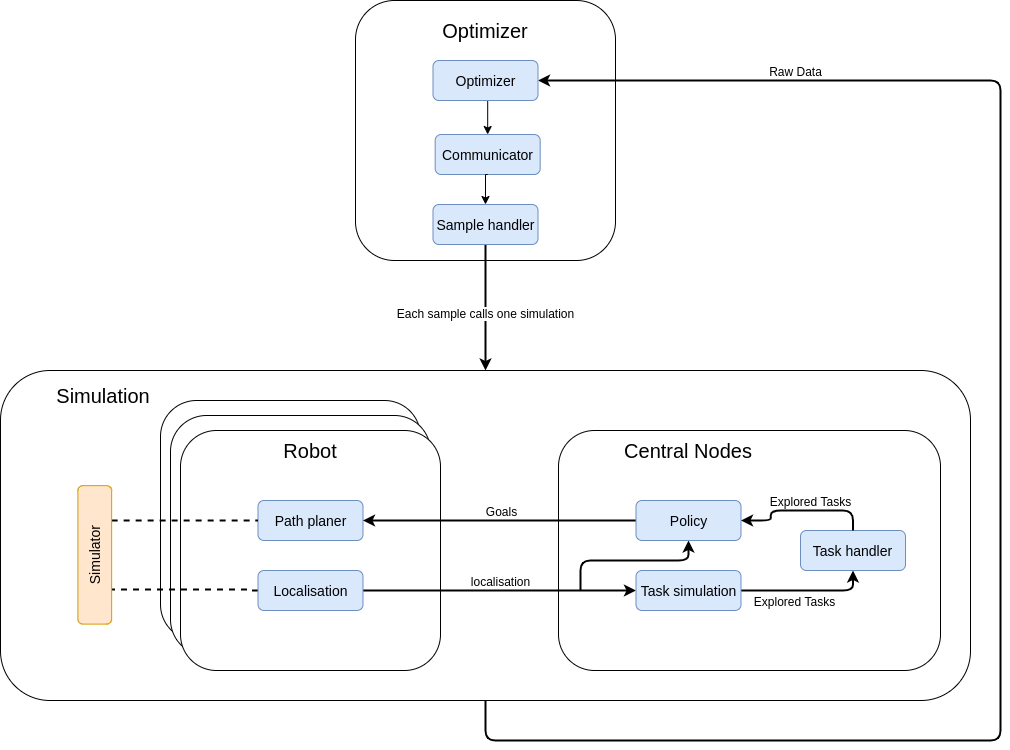

The diagram above was exported from draw.io. Its source (the exported page's mxGraphModel, read from the mxfile embedded in the PNG):
<mxGraphModel dx="1350" dy="1916" grid="1" gridSize="10" guides="1" tooltips="1" connect="1" arrows="1" fold="1" page="1" pageScale="1" pageWidth="850" pageHeight="1100" math="0" shadow="0">
  <root>
    <mxCell id="0" />
    <mxCell id="1" parent="0" />
    <mxCell id="jTW2cxw61UIhcki70t6P-55" style="edgeStyle=orthogonalEdgeStyle;curved=1;rounded=0;jumpStyle=none;jumpSize=6;orthogonalLoop=1;jettySize=auto;html=1;exitX=0.5;exitY=1;exitDx=0;exitDy=0;startArrow=none;startFill=0;endArrow=classic;endFill=1;strokeWidth=2;" parent="1" source="jTW2cxw61UIhcki70t6P-42" target="jTW2cxw61UIhcki70t6P-32" edge="1">
      <mxGeometry relative="1" as="geometry">
        <mxPoint x="424.1600000000001" y="47" as="sourcePoint" />
        <mxPoint x="424.6700000000001" y="165" as="targetPoint" />
      </mxGeometry>
    </mxCell>
    <mxCell id="jTW2cxw61UIhcki70t6P-59" value="Each sample calls one simulation" style="text;html=1;align=center;verticalAlign=middle;resizable=0;points=[];labelBackgroundColor=#ffffff;" parent="jTW2cxw61UIhcki70t6P-55" vertex="1" connectable="0">
      <mxGeometry x="0.2194" y="-5" relative="1" as="geometry">
        <mxPoint x="4.58" y="-9" as="offset" />
      </mxGeometry>
    </mxCell>
    <mxCell id="jTW2cxw61UIhcki70t6P-57" style="edgeStyle=orthogonalEdgeStyle;rounded=1;jumpStyle=none;jumpSize=6;orthogonalLoop=1;jettySize=auto;html=1;exitX=0.5;exitY=1;exitDx=0;exitDy=0;entryX=1;entryY=0.5;entryDx=0;entryDy=0;startArrow=none;startFill=0;endArrow=classic;endFill=1;strokeWidth=2;" parent="1" target="jTW2cxw61UIhcki70t6P-41" edge="1" source="jTW2cxw61UIhcki70t6P-32">
      <mxGeometry relative="1" as="geometry">
        <mxPoint x="778" y="-35" as="targetPoint" />
        <Array as="points">
          <mxPoint x="505" y="550" />
          <mxPoint x="1020" y="550" />
          <mxPoint x="1020" y="-110" />
        </Array>
        <mxPoint x="424.6700000000001" y="495" as="sourcePoint" />
      </mxGeometry>
    </mxCell>
    <mxCell id="jTW2cxw61UIhcki70t6P-58" value="Raw Data" style="text;html=1;align=center;verticalAlign=middle;resizable=0;points=[];labelBackgroundColor=#ffffff;" parent="jTW2cxw61UIhcki70t6P-57" vertex="1" connectable="0">
      <mxGeometry x="-0.4822" y="-1" relative="1" as="geometry">
        <mxPoint x="-84.7" y="-671" as="offset" />
      </mxGeometry>
    </mxCell>
    <mxCell id="jTW2cxw61UIhcki70t6P-32" value="" style="rounded=1;whiteSpace=wrap;html=1;strokeWidth=1;" parent="1" vertex="1">
      <mxGeometry x="20" y="180" width="970" height="330" as="geometry" />
    </mxCell>
    <mxCell id="jTW2cxw61UIhcki70t6P-35" value="" style="rounded=1;whiteSpace=wrap;html=1;fillColor=#ffffff;strokeWidth=1;" parent="1" vertex="1">
      <mxGeometry x="180" y="210" width="260" height="240" as="geometry" />
    </mxCell>
    <mxCell id="jTW2cxw61UIhcki70t6P-34" value="" style="rounded=1;whiteSpace=wrap;html=1;fillColor=#ffffff;strokeWidth=1;" parent="1" vertex="1">
      <mxGeometry x="190" y="225" width="260" height="240" as="geometry" />
    </mxCell>
    <mxCell id="jTW2cxw61UIhcki70t6P-1" value="" style="rounded=1;whiteSpace=wrap;html=1;fillColor=#ffffff;strokeWidth=1;" parent="1" vertex="1">
      <mxGeometry x="200" y="240" width="260" height="240" as="geometry" />
    </mxCell>
    <mxCell id="jTW2cxw61UIhcki70t6P-2" value="&lt;font style=&quot;font-size: 20px&quot;&gt;Robot&lt;/font&gt;" style="text;html=1;strokeColor=none;fillColor=none;align=center;verticalAlign=middle;whiteSpace=wrap;rounded=0;" parent="1" vertex="1">
      <mxGeometry x="260" y="240" width="140" height="40" as="geometry" />
    </mxCell>
    <mxCell id="jTW2cxw61UIhcki70t6P-17" style="edgeStyle=orthogonalEdgeStyle;rounded=0;jumpStyle=none;jumpSize=6;orthogonalLoop=1;jettySize=auto;html=1;exitX=1;exitY=0.5;exitDx=0;exitDy=0;entryX=0;entryY=0.5;entryDx=0;entryDy=0;endArrow=classic;endFill=1;strokeWidth=2;" parent="1" source="jTW2cxw61UIhcki70t6P-3" target="jTW2cxw61UIhcki70t6P-10" edge="1">
      <mxGeometry relative="1" as="geometry" />
    </mxCell>
    <mxCell id="jTW2cxw61UIhcki70t6P-18" value="localisation" style="text;html=1;align=center;verticalAlign=middle;resizable=0;points=[];labelBackgroundColor=#ffffff;" parent="jTW2cxw61UIhcki70t6P-17" vertex="1" connectable="0">
      <mxGeometry x="0.0659" y="-1" relative="1" as="geometry">
        <mxPoint x="-8.02" y="-11" as="offset" />
      </mxGeometry>
    </mxCell>
    <mxCell id="jTW2cxw61UIhcki70t6P-25" style="edgeStyle=orthogonalEdgeStyle;rounded=0;jumpStyle=none;jumpSize=6;orthogonalLoop=1;jettySize=auto;html=1;exitX=0;exitY=0.5;exitDx=0;exitDy=0;entryX=0.25;entryY=1;entryDx=0;entryDy=0;startArrow=none;startFill=0;endArrow=none;endFill=0;strokeWidth=2;dashed=1;" parent="1" source="jTW2cxw61UIhcki70t6P-3" target="jTW2cxw61UIhcki70t6P-14" edge="1">
      <mxGeometry relative="1" as="geometry">
        <Array as="points">
          <mxPoint x="270" y="400" />
        </Array>
      </mxGeometry>
    </mxCell>
    <mxCell id="jTW2cxw61UIhcki70t6P-3" value="&lt;span style=&quot;font-size: 14px&quot;&gt;Localisation&lt;/span&gt;" style="rounded=1;whiteSpace=wrap;html=1;fillColor=#dae8fc;strokeColor=#6c8ebf;" parent="1" vertex="1">
      <mxGeometry x="277.5" y="380" width="105" height="40" as="geometry" />
    </mxCell>
    <mxCell id="jTW2cxw61UIhcki70t6P-4" value="&lt;font style=&quot;font-size: 14px&quot;&gt;Path planer&lt;/font&gt;" style="rounded=1;whiteSpace=wrap;html=1;fillColor=#dae8fc;strokeColor=#6c8ebf;" parent="1" vertex="1">
      <mxGeometry x="277.5" y="310" width="105" height="40" as="geometry" />
    </mxCell>
    <mxCell id="jTW2cxw61UIhcki70t6P-6" value="" style="rounded=1;whiteSpace=wrap;html=1;fillColor=none;strokeWidth=1;" parent="1" vertex="1">
      <mxGeometry x="578" y="240" width="382" height="240" as="geometry" />
    </mxCell>
    <mxCell id="jTW2cxw61UIhcki70t6P-7" value="&lt;font style=&quot;font-size: 20px&quot;&gt;Central Nodes&lt;/font&gt;" style="text;html=1;strokeColor=none;fillColor=none;align=center;verticalAlign=middle;whiteSpace=wrap;rounded=0;" parent="1" vertex="1">
      <mxGeometry x="638" y="240" width="140" height="40" as="geometry" />
    </mxCell>
    <mxCell id="jTW2cxw61UIhcki70t6P-26" style="edgeStyle=orthogonalEdgeStyle;rounded=1;jumpStyle=none;jumpSize=6;orthogonalLoop=1;jettySize=auto;html=1;exitX=1;exitY=0.5;exitDx=0;exitDy=0;entryX=0.5;entryY=1;entryDx=0;entryDy=0;startArrow=none;startFill=0;endArrow=classic;endFill=1;strokeWidth=2;" parent="1" source="jTW2cxw61UIhcki70t6P-10" target="VvnRzbQOvzfm1CfbNgYS-1" edge="1">
      <mxGeometry relative="1" as="geometry" />
    </mxCell>
    <mxCell id="jTW2cxw61UIhcki70t6P-27" value="Explored Tasks" style="text;html=1;align=center;verticalAlign=middle;resizable=0;points=[];labelBackgroundColor=#ffffff;" parent="jTW2cxw61UIhcki70t6P-26" vertex="1" connectable="0">
      <mxGeometry x="-0.1481" y="-1" relative="1" as="geometry">
        <mxPoint x="-3.49" y="9" as="offset" />
      </mxGeometry>
    </mxCell>
    <mxCell id="jTW2cxw61UIhcki70t6P-10" value="&lt;font style=&quot;font-size: 14px&quot;&gt;Task simulation&lt;/font&gt;" style="rounded=1;whiteSpace=wrap;html=1;fillColor=#dae8fc;strokeColor=#6c8ebf;" parent="1" vertex="1">
      <mxGeometry x="655.5" y="380" width="105" height="40" as="geometry" />
    </mxCell>
    <mxCell id="jTW2cxw61UIhcki70t6P-23" style="edgeStyle=orthogonalEdgeStyle;rounded=0;jumpStyle=none;jumpSize=6;orthogonalLoop=1;jettySize=auto;html=1;exitX=0;exitY=0.5;exitDx=0;exitDy=0;endArrow=classic;endFill=1;strokeWidth=2;" parent="1" source="jTW2cxw61UIhcki70t6P-11" target="jTW2cxw61UIhcki70t6P-4" edge="1">
      <mxGeometry relative="1" as="geometry" />
    </mxCell>
    <mxCell id="jTW2cxw61UIhcki70t6P-24" value="Goals" style="text;html=1;align=center;verticalAlign=middle;resizable=0;points=[];labelBackgroundColor=#ffffff;" parent="jTW2cxw61UIhcki70t6P-23" vertex="1" connectable="0">
      <mxGeometry x="-0.1468" y="-2" relative="1" as="geometry">
        <mxPoint x="-18.95" y="-8" as="offset" />
      </mxGeometry>
    </mxCell>
    <mxCell id="jTW2cxw61UIhcki70t6P-28" style="edgeStyle=orthogonalEdgeStyle;rounded=1;jumpStyle=none;jumpSize=6;orthogonalLoop=1;jettySize=auto;html=1;exitX=0.5;exitY=1;exitDx=0;exitDy=0;startArrow=classic;startFill=1;endArrow=none;endFill=0;strokeWidth=2;" parent="1" source="jTW2cxw61UIhcki70t6P-11" edge="1">
      <mxGeometry relative="1" as="geometry">
        <mxPoint x="600" y="400" as="targetPoint" />
        <Array as="points">
          <mxPoint x="708" y="370" />
          <mxPoint x="600" y="370" />
          <mxPoint x="600" y="400" />
        </Array>
      </mxGeometry>
    </mxCell>
    <mxCell id="jTW2cxw61UIhcki70t6P-11" value="&lt;font style=&quot;font-size: 14px&quot;&gt;Policy&lt;/font&gt;" style="rounded=1;whiteSpace=wrap;html=1;fillColor=#dae8fc;strokeColor=#6c8ebf;" parent="1" vertex="1">
      <mxGeometry x="655.5" y="310" width="105" height="40" as="geometry" />
    </mxCell>
    <mxCell id="jTW2cxw61UIhcki70t6P-16" style="edgeStyle=orthogonalEdgeStyle;rounded=0;jumpStyle=none;jumpSize=6;orthogonalLoop=1;jettySize=auto;html=1;exitX=0.75;exitY=1;exitDx=0;exitDy=0;entryX=0;entryY=0.5;entryDx=0;entryDy=0;endArrow=none;endFill=0;strokeWidth=2;startArrow=none;startFill=0;dashed=1;" parent="1" source="jTW2cxw61UIhcki70t6P-14" target="jTW2cxw61UIhcki70t6P-4" edge="1">
      <mxGeometry relative="1" as="geometry">
        <Array as="points">
          <mxPoint x="278" y="330" />
        </Array>
      </mxGeometry>
    </mxCell>
    <mxCell id="jTW2cxw61UIhcki70t6P-14" value="&lt;font style=&quot;font-size: 14px&quot;&gt;Simulator&lt;br&gt;&lt;/font&gt;" style="rounded=1;whiteSpace=wrap;html=1;fillColor=#ffe6cc;arcSize=15;rotation=-90;strokeColor=#d79b00;" parent="1" vertex="1">
      <mxGeometry x="45.05" y="347.5" width="138.45" height="33.75" as="geometry" />
    </mxCell>
    <mxCell id="jTW2cxw61UIhcki70t6P-33" value="&lt;font style=&quot;font-size: 20px&quot;&gt;Simulation&lt;/font&gt;" style="text;html=1;strokeColor=none;fillColor=none;align=center;verticalAlign=middle;whiteSpace=wrap;rounded=0;" parent="1" vertex="1">
      <mxGeometry x="42.5" y="190" width="160" height="30" as="geometry" />
    </mxCell>
    <mxCell id="jTW2cxw61UIhcki70t6P-38" value="" style="rounded=1;whiteSpace=wrap;html=1;fillColor=none;strokeWidth=1;" parent="1" vertex="1">
      <mxGeometry x="375" y="-190" width="260" height="260" as="geometry" />
    </mxCell>
    <mxCell id="jTW2cxw61UIhcki70t6P-39" value="&lt;font style=&quot;font-size: 20px&quot;&gt;Optimizer&lt;/font&gt;" style="text;html=1;strokeColor=none;fillColor=none;align=center;verticalAlign=middle;whiteSpace=wrap;rounded=0;" parent="1" vertex="1">
      <mxGeometry x="435" y="-180" width="140" height="40" as="geometry" />
    </mxCell>
    <mxCell id="NDYepnj0f1Qk2B0eIv_E-3" style="edgeStyle=orthogonalEdgeStyle;rounded=0;orthogonalLoop=1;jettySize=auto;html=1;exitX=0.5;exitY=1;exitDx=0;exitDy=0;entryX=0.5;entryY=0;entryDx=0;entryDy=0;" parent="1" source="jTW2cxw61UIhcki70t6P-41" target="NDYepnj0f1Qk2B0eIv_E-2" edge="1">
      <mxGeometry relative="1" as="geometry" />
    </mxCell>
    <mxCell id="jTW2cxw61UIhcki70t6P-41" value="&lt;font style=&quot;font-size: 14px&quot;&gt;Optimizer&lt;/font&gt;" style="rounded=1;whiteSpace=wrap;html=1;fillColor=#dae8fc;strokeColor=#6c8ebf;" parent="1" vertex="1">
      <mxGeometry x="452.5" y="-130" width="105" height="40" as="geometry" />
    </mxCell>
    <mxCell id="jTW2cxw61UIhcki70t6P-46" value="" style="group" parent="1" vertex="1" connectable="0">
      <mxGeometry x="440.33" width="117.17000000000002" height="54" as="geometry" />
    </mxCell>
    <mxCell id="jTW2cxw61UIhcki70t6P-42" value="&lt;font style=&quot;font-size: 14px&quot;&gt;Sample handler&lt;/font&gt;" style="rounded=1;whiteSpace=wrap;html=1;fillColor=#dae8fc;strokeColor=#6c8ebf;" parent="jTW2cxw61UIhcki70t6P-46" vertex="1">
      <mxGeometry x="12.170000000000016" y="14" width="105" height="40" as="geometry" />
    </mxCell>
    <mxCell id="NDYepnj0f1Qk2B0eIv_E-1" value="" style="group" parent="1" vertex="1" connectable="0">
      <mxGeometry x="442.5" y="-70" width="117.17000000000002" height="54" as="geometry" />
    </mxCell>
    <mxCell id="NDYepnj0f1Qk2B0eIv_E-2" value="&lt;font style=&quot;font-size: 14px&quot;&gt;Communicator&lt;/font&gt;" style="rounded=1;whiteSpace=wrap;html=1;fillColor=#dae8fc;strokeColor=#6c8ebf;" parent="NDYepnj0f1Qk2B0eIv_E-1" vertex="1">
      <mxGeometry x="12.170000000000016" y="14" width="105" height="40" as="geometry" />
    </mxCell>
    <mxCell id="NDYepnj0f1Qk2B0eIv_E-4" style="edgeStyle=orthogonalEdgeStyle;rounded=0;orthogonalLoop=1;jettySize=auto;html=1;exitX=0.5;exitY=1;exitDx=0;exitDy=0;entryX=0.5;entryY=0;entryDx=0;entryDy=0;" parent="1" source="NDYepnj0f1Qk2B0eIv_E-2" target="jTW2cxw61UIhcki70t6P-42" edge="1">
      <mxGeometry relative="1" as="geometry" />
    </mxCell>
    <mxCell id="VvnRzbQOvzfm1CfbNgYS-1" value="&lt;font style=&quot;font-size: 14px&quot;&gt;Task handler&lt;/font&gt;" style="rounded=1;whiteSpace=wrap;html=1;fillColor=#dae8fc;strokeColor=#6c8ebf;" parent="1" vertex="1">
      <mxGeometry x="820" y="340" width="105" height="40" as="geometry" />
    </mxCell>
    <mxCell id="VvnRzbQOvzfm1CfbNgYS-2" style="edgeStyle=orthogonalEdgeStyle;rounded=1;jumpStyle=none;jumpSize=6;orthogonalLoop=1;jettySize=auto;html=1;exitX=0.5;exitY=0;exitDx=0;exitDy=0;entryX=1;entryY=0.5;entryDx=0;entryDy=0;startArrow=none;startFill=0;endArrow=classic;endFill=1;strokeWidth=2;" parent="1" source="VvnRzbQOvzfm1CfbNgYS-1" target="jTW2cxw61UIhcki70t6P-11" edge="1">
      <mxGeometry relative="1" as="geometry">
        <mxPoint x="790" y="290" as="sourcePoint" />
        <mxPoint x="902" y="270" as="targetPoint" />
      </mxGeometry>
    </mxCell>
    <mxCell id="VvnRzbQOvzfm1CfbNgYS-3" value="Explored Tasks" style="text;html=1;align=center;verticalAlign=middle;resizable=0;points=[];labelBackgroundColor=#ffffff;" parent="VvnRzbQOvzfm1CfbNgYS-2" vertex="1" connectable="0">
      <mxGeometry x="-0.1481" y="-1" relative="1" as="geometry">
        <mxPoint x="-3.49" y="-8.75" as="offset" />
      </mxGeometry>
    </mxCell>
  </root>
</mxGraphModel>